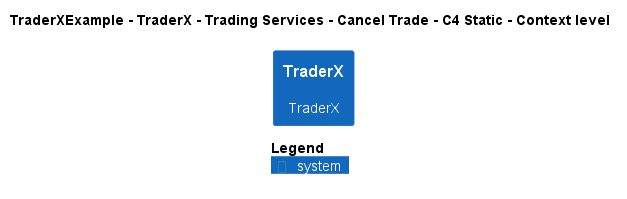

The diagram above was rendered by PlantUML. Its source (embedded in the PNG):
@startuml
!pragma layout smetana
!include ..\..\..\..\..\..\..\.c4s\C4_Context.puml

AddElementTag("c4interflow:lifecycle:new", $bgColor=green, $fontColor=#ffffff, $borderColor=green, $shadowing="False")
AddElementTag("c4interflow:lifecycle:changed", $bgColor=orange, $fontColor=#ffffff, $borderColor=orange, $shadowing="False")
AddElementTag("c4interflow:lifecycle:removed", $bgColor=red, $fontColor=#ffffff, $borderColor=red, $shadowing="False")

AddRelTag("c4interflow:lifecycle:new", $textColor=green, $lineColor=green)
AddRelTag("c4interflow:lifecycle:changed", $textColor=orange, $lineColor=orange)
AddRelTag("c4interflow:lifecycle:removed", $textColor=red, $lineColor=red)

SHOW_PERSON_PORTRAIT()
LAYOUT_TOP_DOWN()

skinparam linetype polyline

title TraderXExample - TraderX - Trading Services - Cancel Trade - C4 Static - Context level

System(TraderXExample.SoftwareSystems.TraderX, "TraderX", "TraderX")



SHOW_LEGEND()
@enduml